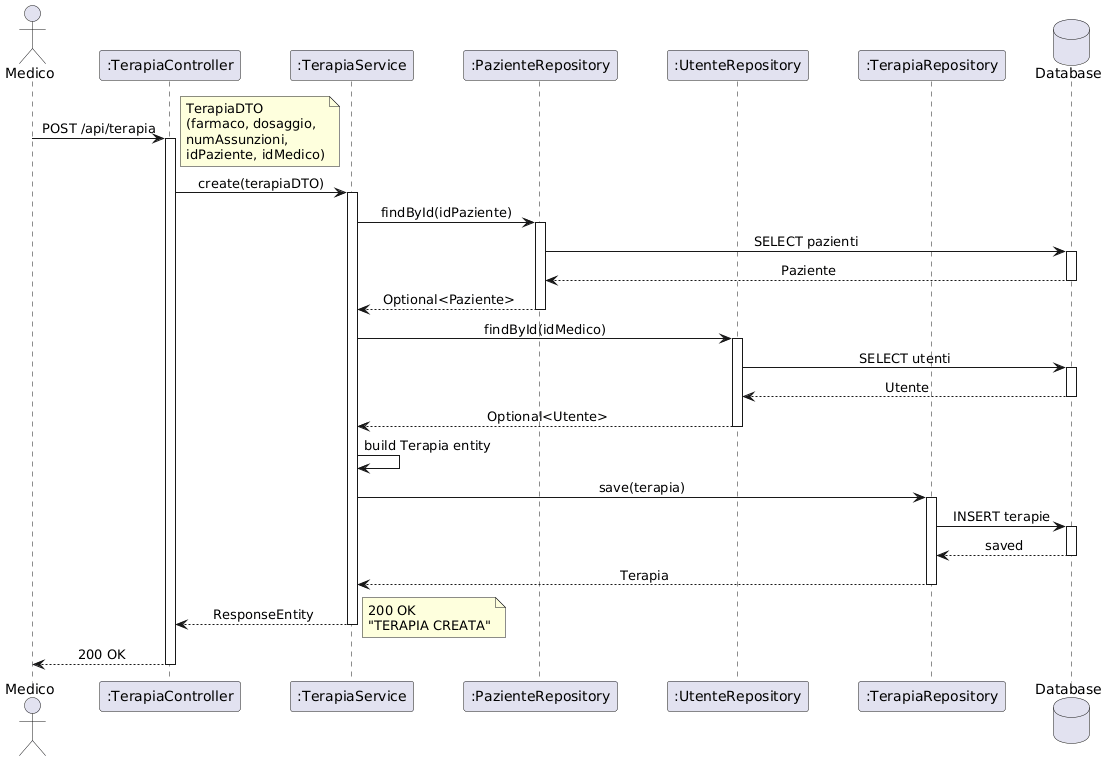

The diagram above was rendered by PlantUML. Its source (embedded in the PNG):
@startuml
skinparam sequenceMessageAlign center
skinparam responseMessageBelowArrow true
skinparam BoxPadding 10
skinparam ParticipantPadding 20

actor Medico
participant ":TerapiaController" as Ctrl
participant ":TerapiaService" as Svc
participant ":PazienteRepository" as PazRepo
participant ":UtenteRepository" as UtenteRepo
participant ":TerapiaRepository" as TerapiaRepo
database Database as DB

Medico -> Ctrl : POST /api/terapia
activate Ctrl
note right: TerapiaDTO\n(farmaco, dosaggio,\nnumAssunzioni,\nidPaziente, idMedico)

Ctrl -> Svc : create(terapiaDTO)
activate Svc

Svc -> PazRepo : findById(idPaziente)
activate PazRepo
PazRepo -> DB : SELECT pazienti
activate DB
DB --> PazRepo : Paziente
deactivate DB
PazRepo --> Svc : Optional<Paziente>
deactivate PazRepo

Svc -> UtenteRepo : findById(idMedico)
activate UtenteRepo
UtenteRepo -> DB : SELECT utenti
activate DB
DB --> UtenteRepo : Utente
deactivate DB
UtenteRepo --> Svc : Optional<Utente>
deactivate UtenteRepo

Svc -> Svc : build Terapia entity

Svc -> TerapiaRepo : save(terapia)
activate TerapiaRepo
TerapiaRepo -> DB : INSERT terapie
activate DB
DB --> TerapiaRepo : saved
deactivate DB
TerapiaRepo --> Svc : Terapia
deactivate TerapiaRepo

Svc --> Ctrl : ResponseEntity
note right: 200 OK\n"TERAPIA CREATA"
deactivate Svc

Ctrl --> Medico : 200 OK
deactivate Ctrl
@enduml